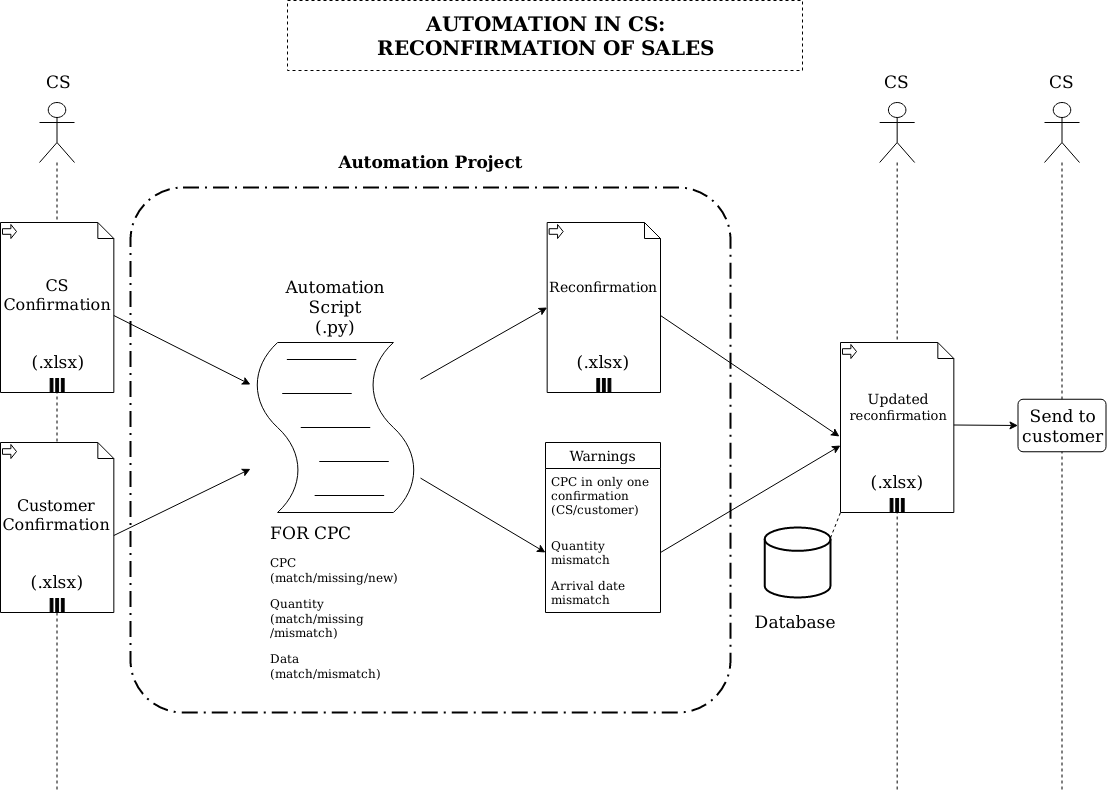

The diagram above was exported from draw.io. Its source (the exported page's mxGraphModel, read from the mxfile embedded in the PNG):
<mxGraphModel dx="1422" dy="780" grid="1" gridSize="10" guides="1" tooltips="1" connect="1" arrows="1" fold="1" page="1" pageScale="1" pageWidth="1169" pageHeight="827" math="0" shadow="0">
  <root>
    <mxCell id="0" />
    <mxCell id="1" parent="0" />
    <mxCell id="0WRyXnYcOxDIftc-y8Ts-52" value="" style="shape=umlLifeline;participant=umlActor;perimeter=lifelinePerimeter;whiteSpace=wrap;html=1;container=1;collapsible=0;recursiveResize=0;verticalAlign=top;spacingTop=36;outlineConnect=0;size=60;" parent="1" vertex="1">
      <mxGeometry x="1084" y="118" width="35" height="687" as="geometry" />
    </mxCell>
    <mxCell id="0WRyXnYcOxDIftc-y8Ts-53" value="CS" style="text;html=1;strokeColor=none;fillColor=none;align=center;verticalAlign=middle;whiteSpace=wrap;rounded=0;fontSize=17;" parent="1" vertex="1">
      <mxGeometry x="1061" y="88" width="81" height="20" as="geometry" />
    </mxCell>
    <mxCell id="0WRyXnYcOxDIftc-y8Ts-46" value="" style="rounded=1;arcSize=10;dashed=1;strokeColor=#000000;fillColor=none;gradientColor=none;dashPattern=8 3 1 3;strokeWidth=2;" parent="1" vertex="1">
      <mxGeometry x="170" y="203" width="600" height="525" as="geometry" />
    </mxCell>
    <mxCell id="0WRyXnYcOxDIftc-y8Ts-27" value="" style="shape=umlLifeline;participant=umlActor;perimeter=lifelinePerimeter;whiteSpace=wrap;html=1;container=1;collapsible=0;recursiveResize=0;verticalAlign=top;spacingTop=36;outlineConnect=0;size=60;" parent="1" vertex="1">
      <mxGeometry x="79" y="118" width="35" height="687" as="geometry" />
    </mxCell>
    <mxCell id="0WRyXnYcOxDIftc-y8Ts-1" value="" style="shape=note;whiteSpace=wrap;size=16;html=1;dropTarget=0;" parent="1" vertex="1">
      <mxGeometry x="40" y="238" width="113.33" height="170" as="geometry" />
    </mxCell>
    <mxCell id="0WRyXnYcOxDIftc-y8Ts-2" value="" style="html=1;shape=singleArrow;arrowWidth=0.4;arrowSize=0.4;outlineConnect=0;" parent="0WRyXnYcOxDIftc-y8Ts-1" vertex="1">
      <mxGeometry width="14" height="14" relative="1" as="geometry">
        <mxPoint x="2" y="2" as="offset" />
      </mxGeometry>
    </mxCell>
    <mxCell id="0WRyXnYcOxDIftc-y8Ts-3" value="" style="html=1;whiteSpace=wrap;shape=parallelMarker;outlineConnect=0;" parent="0WRyXnYcOxDIftc-y8Ts-1" vertex="1">
      <mxGeometry x="0.5" y="1" width="14" height="14" relative="1" as="geometry">
        <mxPoint x="-7" y="-14" as="offset" />
      </mxGeometry>
    </mxCell>
    <mxCell id="0WRyXnYcOxDIftc-y8Ts-4" value="" style="shape=note;whiteSpace=wrap;size=16;html=1;dropTarget=0;" parent="1" vertex="1">
      <mxGeometry x="40" y="458" width="113.33" height="170" as="geometry" />
    </mxCell>
    <mxCell id="0WRyXnYcOxDIftc-y8Ts-5" value="" style="html=1;shape=singleArrow;arrowWidth=0.4;arrowSize=0.4;outlineConnect=0;" parent="0WRyXnYcOxDIftc-y8Ts-4" vertex="1">
      <mxGeometry width="14" height="14" relative="1" as="geometry">
        <mxPoint x="2" y="2" as="offset" />
      </mxGeometry>
    </mxCell>
    <mxCell id="0WRyXnYcOxDIftc-y8Ts-6" value="" style="html=1;whiteSpace=wrap;shape=parallelMarker;outlineConnect=0;" parent="0WRyXnYcOxDIftc-y8Ts-4" vertex="1">
      <mxGeometry x="0.5" y="1" width="14" height="14" relative="1" as="geometry">
        <mxPoint x="-7" y="-14" as="offset" />
      </mxGeometry>
    </mxCell>
    <mxCell id="0WRyXnYcOxDIftc-y8Ts-7" value="" style="shape=note;whiteSpace=wrap;size=16;html=1;dropTarget=0;" parent="1" vertex="1">
      <mxGeometry x="586.67" y="238" width="113.33" height="170" as="geometry" />
    </mxCell>
    <mxCell id="0WRyXnYcOxDIftc-y8Ts-8" value="" style="html=1;shape=singleArrow;arrowWidth=0.4;arrowSize=0.4;outlineConnect=0;" parent="0WRyXnYcOxDIftc-y8Ts-7" vertex="1">
      <mxGeometry width="14" height="14" relative="1" as="geometry">
        <mxPoint x="2" y="2" as="offset" />
      </mxGeometry>
    </mxCell>
    <mxCell id="0WRyXnYcOxDIftc-y8Ts-9" value="" style="html=1;whiteSpace=wrap;shape=parallelMarker;outlineConnect=0;" parent="0WRyXnYcOxDIftc-y8Ts-7" vertex="1">
      <mxGeometry x="0.5" y="1" width="14" height="14" relative="1" as="geometry">
        <mxPoint x="-7" y="-14" as="offset" />
      </mxGeometry>
    </mxCell>
    <mxCell id="0WRyXnYcOxDIftc-y8Ts-10" value="" style="shape=mxgraph.bpmn.script_task;html=1;outlineConnect=0;" parent="1" vertex="1">
      <mxGeometry x="289.99999999999994" y="358" width="170" height="170" as="geometry" />
    </mxCell>
    <mxCell id="0WRyXnYcOxDIftc-y8Ts-11" value="" style="endArrow=classic;html=1;exitX=0;exitY=0;exitDx=113.33;exitDy=93;exitPerimeter=0;" parent="1" source="0WRyXnYcOxDIftc-y8Ts-1" target="0WRyXnYcOxDIftc-y8Ts-10" edge="1">
      <mxGeometry width="50" height="50" relative="1" as="geometry">
        <mxPoint x="610" y="598" as="sourcePoint" />
        <mxPoint x="660" y="548" as="targetPoint" />
      </mxGeometry>
    </mxCell>
    <mxCell id="0WRyXnYcOxDIftc-y8Ts-12" value="" style="endArrow=classic;html=1;exitX=0;exitY=0;exitDx=113.33;exitDy=93;exitPerimeter=0;" parent="1" source="0WRyXnYcOxDIftc-y8Ts-4" target="0WRyXnYcOxDIftc-y8Ts-10" edge="1">
      <mxGeometry width="50" height="50" relative="1" as="geometry">
        <mxPoint x="163.32999999999993" y="341" as="sourcePoint" />
        <mxPoint x="300" y="410.0532773943248" as="targetPoint" />
      </mxGeometry>
    </mxCell>
    <mxCell id="0WRyXnYcOxDIftc-y8Ts-13" value="" style="endArrow=classic;html=1;entryX=0;entryY=0.5;entryDx=0;entryDy=0;entryPerimeter=0;" parent="1" source="0WRyXnYcOxDIftc-y8Ts-10" target="0WRyXnYcOxDIftc-y8Ts-7" edge="1">
      <mxGeometry width="50" height="50" relative="1" as="geometry">
        <mxPoint x="163.32999999999993" y="341" as="sourcePoint" />
        <mxPoint x="300" y="410.0532773943248" as="targetPoint" />
      </mxGeometry>
    </mxCell>
    <mxCell id="0WRyXnYcOxDIftc-y8Ts-14" value="&lt;br&gt;&lt;div style=&quot;font-size: 16px&quot;&gt;&lt;font style=&quot;font-size: 16px&quot;&gt;CS&lt;/font&gt;&lt;/div&gt;&lt;div style=&quot;font-size: 16px&quot;&gt;&lt;font style=&quot;font-size: 16px&quot;&gt;&lt;font style=&quot;font-size: 16px&quot;&gt;Confirmation&lt;/font&gt;&lt;br&gt;&lt;/font&gt;&lt;/div&gt;" style="text;html=1;strokeColor=none;fillColor=none;align=center;verticalAlign=middle;whiteSpace=wrap;rounded=0;" parent="1" vertex="1">
      <mxGeometry x="41.999999999999986" y="278" width="110" height="50" as="geometry" />
    </mxCell>
    <mxCell id="0WRyXnYcOxDIftc-y8Ts-15" value="&lt;br&gt;&lt;div style=&quot;font-size: 16px&quot;&gt;&lt;font style=&quot;font-size: 16px&quot;&gt;Customer&lt;/font&gt;&lt;/div&gt;&lt;div style=&quot;font-size: 16px&quot;&gt;&lt;font style=&quot;font-size: 16px&quot;&gt;&lt;font style=&quot;font-size: 16px&quot;&gt;Confirmation&lt;/font&gt;&lt;/font&gt;&lt;font style=&quot;font-size: 16px&quot;&gt;&lt;br&gt;&lt;/font&gt;&lt;/div&gt;&lt;div style=&quot;font-size: 16px&quot;&gt;&lt;/div&gt;" style="text;html=1;strokeColor=none;fillColor=none;align=center;verticalAlign=middle;whiteSpace=wrap;rounded=0;" parent="1" vertex="1">
      <mxGeometry x="40.999999999999986" y="498" width="110" height="50" as="geometry" />
    </mxCell>
    <mxCell id="0WRyXnYcOxDIftc-y8Ts-16" value="&lt;span style=&quot;font-size: 17px&quot;&gt;(.xlsx)&lt;/span&gt;" style="text;html=1;strokeColor=none;fillColor=none;align=center;verticalAlign=middle;whiteSpace=wrap;rounded=0;" parent="1" vertex="1">
      <mxGeometry x="43.33" y="368" width="110" height="20" as="geometry" />
    </mxCell>
    <mxCell id="0WRyXnYcOxDIftc-y8Ts-17" value="&lt;span style=&quot;font-size: 17px&quot;&gt;(.xlsx)&lt;/span&gt;" style="text;html=1;strokeColor=none;fillColor=none;align=center;verticalAlign=middle;whiteSpace=wrap;rounded=0;" parent="1" vertex="1">
      <mxGeometry x="41.67" y="588" width="110" height="20" as="geometry" />
    </mxCell>
    <mxCell id="0WRyXnYcOxDIftc-y8Ts-18" value="&lt;font style=&quot;font-size: 14px&quot;&gt;Reconfirmation&lt;/font&gt;" style="text;html=1;strokeColor=none;fillColor=none;align=center;verticalAlign=middle;whiteSpace=wrap;rounded=0;" parent="1" vertex="1">
      <mxGeometry x="588.34" y="278" width="110" height="50" as="geometry" />
    </mxCell>
    <mxCell id="0WRyXnYcOxDIftc-y8Ts-19" value="&lt;span style=&quot;font-size: 17px&quot;&gt;(.xlsx)&lt;/span&gt;" style="text;html=1;strokeColor=none;fillColor=none;align=center;verticalAlign=middle;whiteSpace=wrap;rounded=0;" parent="1" vertex="1">
      <mxGeometry x="588.34" y="368" width="110" height="20" as="geometry" />
    </mxCell>
    <mxCell id="0WRyXnYcOxDIftc-y8Ts-20" value="&lt;font style=&quot;font-size: 17px&quot;&gt;Automation&lt;br&gt;&lt;/font&gt;&lt;div&gt;&lt;font style=&quot;font-size: 17px&quot;&gt;Script&lt;/font&gt;&lt;/div&gt;&lt;div&gt;&lt;font style=&quot;font-size: 17px&quot;&gt;(.py)&lt;br&gt;&lt;/font&gt;&lt;/div&gt;" style="text;html=1;strokeColor=none;fillColor=none;align=center;verticalAlign=middle;whiteSpace=wrap;rounded=0;" parent="1" vertex="1">
      <mxGeometry x="340" y="308" width="70" height="30" as="geometry" />
    </mxCell>
    <mxCell id="0WRyXnYcOxDIftc-y8Ts-22" value="&lt;h1 style=&quot;font-size: 17px&quot;&gt;&lt;span style=&quot;font-weight: normal&quot;&gt;&lt;font style=&quot;font-size: 17px&quot;&gt;FOR CPC&lt;/font&gt;&lt;/span&gt;&lt;/h1&gt;&lt;p&gt;&lt;font style=&quot;font-size: 12px&quot;&gt;CPC (match/missing/new)&lt;/font&gt;&lt;/p&gt;&lt;p&gt;Quantity (match/missing/mismatch)&lt;/p&gt;&lt;p&gt;Data (match/mismatch)&lt;/p&gt;" style="text;html=1;strokeColor=none;fillColor=none;spacing=5;spacingTop=-20;whiteSpace=wrap;overflow=hidden;rounded=0;" parent="1" vertex="1">
      <mxGeometry x="305" y="538" width="140" height="170" as="geometry" />
    </mxCell>
    <mxCell id="0WRyXnYcOxDIftc-y8Ts-23" value="Warnings" style="swimlane;fontStyle=0;childLayout=stackLayout;horizontal=1;startSize=26;horizontalStack=0;resizeParent=1;resizeParentMax=0;resizeLast=0;collapsible=1;marginBottom=0;align=center;fontSize=14;" parent="1" vertex="1">
      <mxGeometry x="585" y="458" width="115" height="170" as="geometry">
        <mxRectangle x="585" y="414" width="50" height="26" as="alternateBounds" />
      </mxGeometry>
    </mxCell>
    <mxCell id="0WRyXnYcOxDIftc-y8Ts-24" value="CPC in only one&#10;confirmation&#10;(CS/customer)&#10;" style="text;strokeColor=none;fillColor=none;spacingLeft=4;spacingRight=4;overflow=hidden;rotatable=0;points=[[0,0.5],[1,0.5]];portConstraint=eastwest;fontSize=12;" parent="0WRyXnYcOxDIftc-y8Ts-23" vertex="1">
      <mxGeometry y="26" width="115" height="64" as="geometry" />
    </mxCell>
    <mxCell id="0WRyXnYcOxDIftc-y8Ts-25" value="Quantity&#10;mismatch&#10;" style="text;strokeColor=none;fillColor=none;spacingLeft=4;spacingRight=4;overflow=hidden;rotatable=0;points=[[0,0.5],[1,0.5]];portConstraint=eastwest;fontSize=12;" parent="0WRyXnYcOxDIftc-y8Ts-23" vertex="1">
      <mxGeometry y="90" width="115" height="40" as="geometry" />
    </mxCell>
    <mxCell id="0WRyXnYcOxDIftc-y8Ts-26" value="Arrival date&#10;mismatch&#10;" style="text;strokeColor=none;fillColor=none;spacingLeft=4;spacingRight=4;overflow=hidden;rotatable=0;points=[[0,0.5],[1,0.5]];portConstraint=eastwest;fontSize=12;" parent="0WRyXnYcOxDIftc-y8Ts-23" vertex="1">
      <mxGeometry y="130" width="115" height="40" as="geometry" />
    </mxCell>
    <mxCell id="0WRyXnYcOxDIftc-y8Ts-28" value="" style="endArrow=classic;html=1;entryX=0;entryY=0.5;entryDx=0;entryDy=0;" parent="1" source="0WRyXnYcOxDIftc-y8Ts-10" target="0WRyXnYcOxDIftc-y8Ts-25" edge="1">
      <mxGeometry width="50" height="50" relative="1" as="geometry">
        <mxPoint x="470" y="404.8117824916144" as="sourcePoint" />
        <mxPoint x="596.6700000000001" y="333" as="targetPoint" />
      </mxGeometry>
    </mxCell>
    <mxCell id="0WRyXnYcOxDIftc-y8Ts-35" value="" style="shape=umlLifeline;participant=umlActor;perimeter=lifelinePerimeter;whiteSpace=wrap;html=1;container=1;collapsible=0;recursiveResize=0;verticalAlign=top;spacingTop=36;outlineConnect=0;size=60;" parent="1" vertex="1">
      <mxGeometry x="919.17" y="118" width="35" height="687" as="geometry" />
    </mxCell>
    <mxCell id="0WRyXnYcOxDIftc-y8Ts-36" value="" style="shape=note;whiteSpace=wrap;size=16;html=1;dropTarget=0;" parent="1" vertex="1">
      <mxGeometry x="880" y="358" width="113.33" height="170" as="geometry" />
    </mxCell>
    <mxCell id="0WRyXnYcOxDIftc-y8Ts-37" value="" style="html=1;shape=singleArrow;arrowWidth=0.4;arrowSize=0.4;outlineConnect=0;" parent="0WRyXnYcOxDIftc-y8Ts-36" vertex="1">
      <mxGeometry width="14" height="14" relative="1" as="geometry">
        <mxPoint x="2" y="2" as="offset" />
      </mxGeometry>
    </mxCell>
    <mxCell id="0WRyXnYcOxDIftc-y8Ts-38" value="" style="html=1;whiteSpace=wrap;shape=parallelMarker;outlineConnect=0;" parent="0WRyXnYcOxDIftc-y8Ts-36" vertex="1">
      <mxGeometry x="0.5" y="1" width="14" height="14" relative="1" as="geometry">
        <mxPoint x="-7" y="-14" as="offset" />
      </mxGeometry>
    </mxCell>
    <mxCell id="0WRyXnYcOxDIftc-y8Ts-39" value="&lt;font style=&quot;font-size: 14px&quot;&gt;&lt;span class=&quot;VIiyi&quot; lang=&quot;en&quot;&gt;&lt;span class=&quot;JLqJ4b ChMk0b&quot;&gt;&lt;span style=&quot;font-size: 13px&quot;&gt;&lt;font style=&quot;font-size: 14px&quot;&gt;Updated &lt;/font&gt;reconfirmation&lt;/span&gt;&lt;/span&gt;&lt;/span&gt;&lt;br&gt;&lt;/font&gt;" style="text;html=1;strokeColor=none;fillColor=none;align=center;verticalAlign=middle;whiteSpace=wrap;rounded=0;" parent="1" vertex="1">
      <mxGeometry x="883.3299999999999" y="388" width="110" height="70" as="geometry" />
    </mxCell>
    <mxCell id="0WRyXnYcOxDIftc-y8Ts-40" value="&lt;span style=&quot;font-size: 17px&quot;&gt;(.xlsx)&lt;/span&gt;" style="text;html=1;strokeColor=none;fillColor=none;align=center;verticalAlign=middle;whiteSpace=wrap;rounded=0;" parent="1" vertex="1">
      <mxGeometry x="881.67" y="488" width="110" height="20" as="geometry" />
    </mxCell>
    <mxCell id="0WRyXnYcOxDIftc-y8Ts-41" value="" style="endArrow=classic;html=1;exitX=1;exitY=0.5;exitDx=0;exitDy=0;entryX=0;entryY=0.606;entryDx=0;entryDy=0;entryPerimeter=0;" parent="1" source="0WRyXnYcOxDIftc-y8Ts-25" target="0WRyXnYcOxDIftc-y8Ts-36" edge="1">
      <mxGeometry width="50" height="50" relative="1" as="geometry">
        <mxPoint x="470" y="503.5952380952381" as="sourcePoint" />
        <mxPoint x="850" y="468" as="targetPoint" />
      </mxGeometry>
    </mxCell>
    <mxCell id="0WRyXnYcOxDIftc-y8Ts-42" value="" style="strokeWidth=2;html=1;shape=mxgraph.flowchart.database;whiteSpace=wrap;" parent="1" vertex="1">
      <mxGeometry x="804.17" y="543" width="65.83" height="70" as="geometry" />
    </mxCell>
    <mxCell id="0WRyXnYcOxDIftc-y8Ts-43" value="" style="endArrow=none;dashed=1;html=1;strokeColor=#000000;entryX=0;entryY=1;entryDx=0;entryDy=0;entryPerimeter=0;exitX=1;exitY=0.15;exitDx=0;exitDy=0;exitPerimeter=0;" parent="1" source="0WRyXnYcOxDIftc-y8Ts-42" target="0WRyXnYcOxDIftc-y8Ts-36" edge="1">
      <mxGeometry width="50" height="50" relative="1" as="geometry">
        <mxPoint x="610" y="478" as="sourcePoint" />
        <mxPoint x="660" y="428" as="targetPoint" />
      </mxGeometry>
    </mxCell>
    <mxCell id="0WRyXnYcOxDIftc-y8Ts-44" value="&lt;font style=&quot;font-size: 17px&quot;&gt;Database&lt;br&gt;&lt;/font&gt;" style="text;html=1;strokeColor=none;fillColor=none;align=center;verticalAlign=middle;whiteSpace=wrap;rounded=0;" parent="1" vertex="1">
      <mxGeometry x="799.9999999999999" y="623" width="70" height="30" as="geometry" />
    </mxCell>
    <mxCell id="0WRyXnYcOxDIftc-y8Ts-45" value="" style="endArrow=classic;html=1;entryX=-0.009;entryY=0.553;entryDx=0;entryDy=0;exitX=0;exitY=0;exitDx=113.33;exitDy=93;exitPerimeter=0;entryPerimeter=0;" parent="1" source="0WRyXnYcOxDIftc-y8Ts-7" target="0WRyXnYcOxDIftc-y8Ts-36" edge="1">
      <mxGeometry width="50" height="50" relative="1" as="geometry">
        <mxPoint x="470" y="404.8117824916144" as="sourcePoint" />
        <mxPoint x="596.6700000000001" y="333" as="targetPoint" />
      </mxGeometry>
    </mxCell>
    <mxCell id="0WRyXnYcOxDIftc-y8Ts-47" value="Automation Project" style="text;html=1;strokeColor=none;fillColor=none;align=center;verticalAlign=middle;whiteSpace=wrap;rounded=0;fontSize=17;fontStyle=1" parent="1" vertex="1">
      <mxGeometry x="317.5" y="168" width="305" height="20" as="geometry" />
    </mxCell>
    <mxCell id="0WRyXnYcOxDIftc-y8Ts-48" value="CS" style="text;html=1;strokeColor=none;fillColor=none;align=center;verticalAlign=middle;whiteSpace=wrap;rounded=0;fontSize=17;" parent="1" vertex="1">
      <mxGeometry x="57.83" y="88" width="81" height="20" as="geometry" />
    </mxCell>
    <mxCell id="0WRyXnYcOxDIftc-y8Ts-49" value="CS" style="text;html=1;strokeColor=none;fillColor=none;align=center;verticalAlign=middle;whiteSpace=wrap;rounded=0;fontSize=17;" parent="1" vertex="1">
      <mxGeometry x="896.1700000000001" y="88" width="81" height="20" as="geometry" />
    </mxCell>
    <mxCell id="0WRyXnYcOxDIftc-y8Ts-50" value="&lt;div&gt;Send to&lt;/div&gt;&lt;div&gt;customer&lt;br&gt;&lt;/div&gt;" style="html=1;align=center;verticalAlign=top;rounded=1;absoluteArcSize=1;arcSize=10;dashed=0;fontSize=17;strokeColor=#000000;" parent="1" vertex="1">
      <mxGeometry x="1057.5" y="414.75" width="88" height="52.5" as="geometry" />
    </mxCell>
    <mxCell id="0WRyXnYcOxDIftc-y8Ts-51" value="" style="endArrow=classic;html=1;entryX=0;entryY=0.5;entryDx=0;entryDy=0;exitX=1;exitY=0.75;exitDx=0;exitDy=0;" parent="1" source="0WRyXnYcOxDIftc-y8Ts-39" target="0WRyXnYcOxDIftc-y8Ts-50" edge="1">
      <mxGeometry width="50" height="50" relative="1" as="geometry">
        <mxPoint x="710" y="341" as="sourcePoint" />
        <mxPoint x="893.3299999999999" y="450.5" as="targetPoint" />
      </mxGeometry>
    </mxCell>
    <mxCell id="0WRyXnYcOxDIftc-y8Ts-54" value="&lt;div&gt;AUTOMATION IN CS:&lt;/div&gt;&lt;div&gt;RECONFIRMATION OF SALES&lt;br&gt;&lt;/div&gt;" style="shape=partialRectangle;html=1;top=1;align=center;dashed=1;fontSize=20;strokeColor=#000000;fontStyle=1" parent="1" vertex="1">
      <mxGeometry x="327" y="16" width="515" height="70" as="geometry" />
    </mxCell>
  </root>
</mxGraphModel>